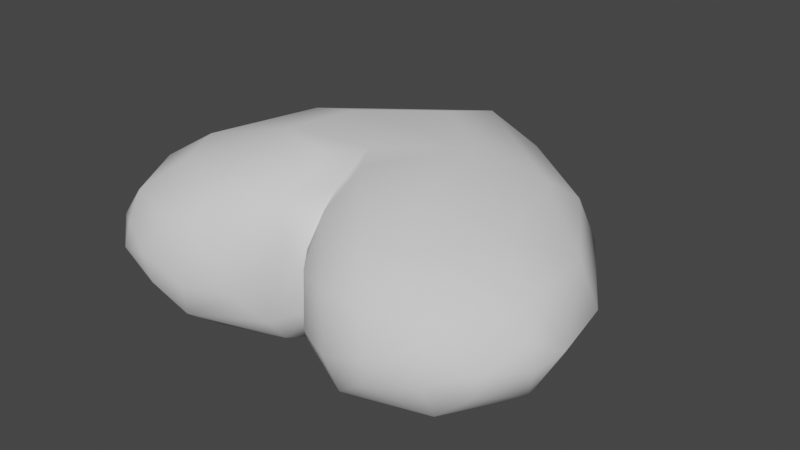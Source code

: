 # Source: heart.blend  (saved by Blender 3.6.13; exported with 4.5.12 LTS)
import bpy
from mathutils import Matrix  # noqa: F401  (used for matrix-valued properties, if any)

bpy.ops.wm.read_factory_settings(use_empty=True)
scene = bpy.context.scene
scene.name = 'Scene'

# ---- collections
col_collection = bpy.data.collections.new('Collection'); scene.collection.children.link(col_collection)

# ---- world
world_world = bpy.data.worlds.new('World'); scene.world = world_world
world_world.use_nodes = True; world_world.node_tree.nodes.clear()
_N = world_world.node_tree.nodes; _L = world_world.node_tree.links
n0 = _N.new('ShaderNodeOutputWorld'); n0.name = 'World Output'; n0.location = (300, 300)
n1 = _N.new('ShaderNodeBackground'); n1.name = 'Background'; n1.location = (10, 300)
n1.inputs[0].default_value = (0.05088, 0.05088, 0.05088, 1.0)
_L.new(n1.outputs[0], n0.inputs[0])
n0.is_active_output = True
world_world.color = (0.05088, 0.05088, 0.05088)
world_world.use_sun_shadow = False
world_world.sun_shadow_jitter_overblur = 0.0

# ---- meshes
me_circle = bpy.data.meshes.new('Circle')
me_circle.from_pydata([(-2.016, -0.9938, 3.038e-08), (-1.965, -1.287, -0.03048), (-1.79, -1.625, 0.04399), (-1.49, -1.879, -0.05564), (-1.114, -1.999, 0.07034), (-0.1137, -1.461, 0.3044), (-0.03202, -1.242, -0.3627), (1.216e-09, -0.9522, -0.6379), (1.892, -0.3714, -0.01976), (1.965, -1.287, -0.03048), (1.79, -1.625, 0.04399), (1.49, -1.879, -0.05564), (1.114, -1.999, 0.07034), (0.7198, -1.965, -0.08892), (0.03202, -1.242, -0.3627), (-1.897, -1.296, 0.1706), (-1.423, -1.862, 0.1764), (-0.6441, -1.876, 0.3385), (-0.3193, -1.709, 0.3163), (0.0, 1.429, 0.009478), (1.897, -1.296, 0.1706), (1.423, -1.862, 0.1764), (0.6441, -1.876, 0.3385), (0.3193, -1.709, 0.3163), (0.1137, -1.461, 0.3044), (-1.749, -0.4248, 0.3532), (-1.815, -1.105, 0.3874), (-1.47, -1.699, 0.3869), (-0.9809, -1.872, 0.3893), (-1.236, 0.3933, 0.3695), (-0.4031, 1.054, 0.3644), (8.163e-09, 1.219, 0.3883), (1.749, -0.4248, 0.3532), (1.815, -1.105, 0.3874), (1.47, -1.699, 0.3869), (0.9809, -1.872, 0.3893), (1.236, 0.3933, 0.3695), (0.4031, 1.054, 0.3644), (-1.176, 0.00928, 0.6324), (-1.461, -0.9367, 0.6202), (-1.25, -1.373, 0.6181), (-0.7697, -1.589, 0.6208), (-0.229, -1.396, 0.6228), (-2.711e-09, 0.9491, 0.6173), (1.176, 0.00928, 0.6324), (1.461, -0.9367, 0.6202), (1.25, -1.373, 0.6181), (0.7697, -1.589, 0.6208), (0.229, -1.396, 0.6228), (4.927e-09, -1.004, 0.6005), (-0.6107, -0.1448, 0.7987), (-0.7448, -0.7564, 0.7986), (-0.1865, -0.9549, 0.7995), (-6.45e-09, -0.6533, 0.7984), (-1.046e-08, 0.3308, 0.7985), (0.6107, -0.1448, 0.7987), (0.7449, -0.7565, 0.7985), (0.1863, -0.9544, 0.7996), (-1.892, -0.3714, -0.01976), (-1.718, -1.622, -0.176), (-1.06, -1.971, -0.177), (-0.7198, -1.965, -0.08892), (-0.3785, -1.789, -0.113), (-0.2261, -1.591, -0.3835), (-1.445, 0.3804, -0.01451), (-0.9872, 0.8159, -0.01483), (-0.4182, 1.235, -0.01185), (2.016, -0.9938, -1.738e-08), (1.718, -1.622, -0.176), (1.06, -1.971, -0.177), (0.3785, -1.789, -0.113), (0.2261, -1.591, -0.3835), (1.332, 0.5229, -0.01636), (0.4182, 1.235, -0.01185), (-1.692, -0.3791, -0.3903), (-1.815, -1.105, -0.3874), (-1.47, -1.699, -0.3869), (-0.79, -1.883, -0.3927), (-1.192, 0.3914, -0.4021), (-0.03002, 1.247, -0.3745), (1.692, -0.3791, -0.3903), (1.815, -1.105, -0.3874), (1.47, -1.699, -0.3869), (0.79, -1.883, -0.3927), (1.192, 0.3914, -0.4021), (0.3857, 1.039, -0.3883), (-1.176, 0.009279, -0.6324), (-1.461, -0.9367, -0.6202), (-1.25, -1.373, -0.6181), (-0.7697, -1.589, -0.6208), (-0.229, -1.396, -0.6228), (-2.711e-09, 0.9491, -0.6173), (1.176, 0.009279, -0.6324), (1.461, -0.9367, -0.6202), (1.25, -1.373, -0.6181), (0.7697, -1.589, -0.6208), (0.229, -1.396, -0.6228), (-0.6107, -0.1448, -0.7987), (-0.7449, -0.7565, -0.7986), (-0.1864, -0.9546, -0.7996), (-6.531e-09, -0.6533, -0.7984), (0.6107, -0.1448, -0.7987), (0.7448, -0.7564, -0.7986), (0.1864, -0.9548, -0.7995), (-1.046e-08, 0.3308, -0.7985)], [], [(7, 14, 49), (0, 25, 58), (10, 9, 20), (7, 49, 6), (2, 15, 1), (12, 11, 21), (64, 29, 65), (4, 16, 3), (67, 8, 32), (16, 27, 2), (22, 12, 35), (30, 31, 19), (17, 28, 4), (21, 10, 34), (37, 19, 31), (5, 42, 18), (35, 34, 47), (37, 31, 43), (22, 35, 47), (28, 41, 27), (23, 22, 48), (30, 43, 31), (17, 41, 28), (24, 23, 48), (18, 42, 17), (48, 47, 57), (42, 52, 41), (5, 18, 62, 63), (68, 10, 11), (79, 19, 73), (59, 3, 2), (69, 12, 13), (79, 66, 19), (60, 61, 4), (76, 3, 59), (83, 69, 13), (65, 78, 64), (77, 61, 60), (67, 9, 81), (0, 75, 1), (82, 68, 11), (17, 61, 62, 18), (84, 80, 92), (95, 82, 83), (91, 79, 85), (78, 86, 74), (89, 77, 76), (96, 83, 71), (90, 63, 77), (87, 98, 88), (103, 95, 96), (99, 90, 89), (93, 94, 102), (9, 67, 20), (36, 32, 8, 72), (14, 24, 49), (37, 36, 72, 73), (1, 15, 0), (11, 10, 21), (6, 49, 5), (29, 64, 58, 25), (73, 19, 37), (30, 66, 65, 29), (3, 16, 2), (13, 12, 22), (22, 23, 70, 13), (27, 16, 4, 28), (66, 30, 19), (61, 17, 4), (33, 34, 10, 20), (32, 33, 67), (67, 33, 20), (25, 0, 26), (26, 15, 2, 27), (0, 15, 26), (34, 35, 12, 21), (39, 38, 25, 26), (46, 34, 33, 45), (43, 44, 36, 37), (5, 49, 42), (36, 44, 32), (34, 46, 47), (40, 39, 26, 27), (43, 30, 29, 38), (29, 25, 38), (27, 41, 40), (22, 47, 48), (45, 33, 32, 44), (52, 42, 49, 53), (17, 42, 41), (24, 48, 49), (56, 57, 47, 46), (54, 55, 44, 43), (51, 40, 41, 52), (39, 40, 51), (54, 43, 38, 50), (56, 45, 44, 55), (57, 53, 49, 48), (51, 50, 38, 39), (45, 56, 46), (55, 53, 57, 56), (71, 24, 14), (9, 10, 68), (24, 71, 70, 23), (63, 6, 5), (1, 59, 2), (11, 12, 69), (3, 60, 4), (74, 58, 64, 78), (65, 66, 79, 78), (60, 3, 76, 77), (70, 71, 83, 13), (81, 80, 8, 67), (62, 61, 77, 63), (75, 0, 58, 74), (68, 82, 81, 9), (80, 84, 72, 8), (72, 84, 85, 73), (59, 1, 75, 76), (69, 83, 82, 11), (87, 75, 74, 86), (79, 73, 85), (94, 93, 81, 82), (6, 63, 90, 7), (84, 92, 91, 85), (94, 82, 95), (88, 76, 75, 87), (78, 79, 91, 86), (88, 89, 76), (95, 83, 96), (93, 92, 80, 81), (14, 7, 96, 71), (89, 90, 77), (7, 90, 99, 100), (95, 103, 102, 94), (92, 101, 104, 91), (89, 88, 98, 99), (86, 91, 104, 97), (102, 101, 92, 93), (7, 100, 103, 96), (98, 87, 86, 97), (51, 52, 53, 50), (97, 100, 99, 98), (50, 53, 55, 54), (102, 103, 100, 101), (97, 104, 101, 100)])
me_circle.polygons.foreach_set('use_smooth', [True] * 146)
_uv = me_circle.uv_layers.new(name='UVMap')
_uv.uv.foreach_set('vector', [0.0, 0.0, 0.0, 0.0, 0.0, 0.0, 0.0, 0.0, 0.0, 0.0, 0.0, 0.0, 0.0, 0.0, 0.0, 0.0, 0.0, 0.0, 0.0, 0.0, 0.0, 0.0, 0.0, 0.0, 0.0, 0.0, 0.0, 0.0, 0.0, 0.0, 0.0, 0.0, 0.0, 0.0, 0.0, 0.0, 0.0, 0.0, 0.0, 0.0, 0.0, 0.0, 0.0, 0.0, 0.0, 0.0, 0.0, 0.0, 0.0, 0.0, 0.0, 0.0, 0.0, 0.0, 0.0, 0.0, 0.0, 0.0, 0.0, 0.0, 0.0, 0.0, 0.0, 0.0, 0.0, 0.0, 0.0, 0.0, 0.0, 0.0, 0.0, 0.0, 0.0, 0.0, 0.0, 0.0, 0.0, 0.0, 0.0, 0.0, 0.0, 0.0, 0.0, 0.0, 0.0, 0.0, 0.0, 0.0, 0.0, 0.0, 0.0, 0.0, 0.0, 0.0, 0.0, 0.0, 0.0, 0.0, 0.0, 0.0, 0.0, 0.0, 0.0, 0.0, 0.0, 0.0, 0.0, 0.0, 0.0, 0.0, 0.0, 0.0, 0.0, 0.0, 0.0, 0.0, 0.0, 0.0, 0.0, 0.0, 0.0, 0.0, 0.0, 0.0, 0.0, 0.0, 0.0, 0.0, 0.0, 0.0, 0.0, 0.0, 0.0, 0.0, 0.0, 0.0, 0.0, 0.0, 0.0, 0.0, 0.0, 0.0, 0.0, 0.0, 0.0, 0.0, 0.0, 0.0, 0.0, 0.0, 0.0, 0.0, 0.0, 0.0, 0.0, 0.0, 0.0, 0.0, 0.0, 0.0, 0.0, 0.0, 0.0, 0.0, 0.0, 0.0, 0.0, 0.0, 0.0, 0.0, 0.0, 0.0, 0.0, 0.0, 0.0, 0.0, 0.0, 0.0, 0.0, 0.0, 0.0, 0.0, 0.0, 0.0, 0.0, 0.0, 0.0, 0.0, 0.0, 0.0, 0.0, 0.0, 0.0, 0.0, 0.0, 0.0, 0.0, 0.0, 0.0, 0.0, 0.0, 0.0, 0.0, 0.0, 0.0, 0.0, 0.0, 0.0, 0.0, 0.0, 0.0, 0.0, 0.0, 0.0, 0.0, 0.0, 0.0, 0.0, 0.0, 0.0, 0.0, 0.0, 0.0, 0.0, 0.0, 0.0, 0.0, 0.0, 0.0, 0.0, 0.0, 0.0, 0.0, 0.0, 0.0, 0.0, 0.0, 0.0, 0.0, 0.0, 0.0, 0.0, 0.0, 0.0, 0.0, 0.0, 0.0, 0.0, 0.0, 0.0, 0.0, 0.0, 0.0, 0.0, 0.0, 0.0, 0.0, 0.0, 0.0, 0.0, 0.0, 0.0, 0.0, 0.0, 0.0, 0.0, 0.0, 0.0, 0.0, 0.0, 0.0, 0.0, 0.0, 0.0, 0.0, 0.0, 0.0, 0.0, 0.0, 0.0, 0.0, 0.0, 0.0, 0.0, 0.0, 0.0, 0.0, 0.0, 0.0, 0.0, 0.0, 0.0, 0.0, 0.0, 0.0, 0.0, 0.0, 0.0, 0.0, 0.0, 0.0, 0.0, 0.0, 0.0, 0.0, 0.0, 0.0, 0.0, 0.0, 0.0, 0.0, 0.0, 0.0, 0.0, 0.0, 0.0, 0.0, 0.0, 0.0, 0.0, 0.0, 0.0, 0.0, 0.0, 0.0, 0.0, 0.0, 0.0, 0.0, 0.0, 0.0, 0.0, 0.0, 0.0, 0.0, 0.0, 0.0, 0.0, 0.0, 0.0, 0.0, 0.0, 0.0, 0.0, 0.0, 0.0, 0.0, 0.0, 0.0, 0.0, 0.0, 0.0, 0.0, 0.0, 0.0, 0.0, 0.0, 0.0, 0.0, 0.0, 0.0, 0.0, 0.0, 0.0, 0.0, 0.0, 0.0, 0.0, 0.0, 0.0, 0.0, 0.0, 0.0, 0.0, 0.0, 0.0, 0.0, 0.0, 0.0, 0.0, 0.0, 0.0, 0.0, 0.0, 0.0, 0.0, 0.0, 0.0, 0.0, 0.0, 0.0, 0.0, 0.0, 0.0, 0.0, 0.0, 0.0, 0.0, 0.0, 0.0, 0.0, 0.0, 0.0, 0.0, 0.0, 0.0, 0.0, 0.0, 0.0, 0.0, 0.0, 0.0, 0.0, 0.0, 0.0, 0.0, 0.0, 0.0, 0.0, 0.0, 0.0, 0.0, 0.0, 0.0, 0.0, 0.0, 0.0, 0.0, 0.0, 0.0, 0.0, 0.0, 0.0, 0.0, 0.0, 0.0, 0.0, 0.0, 0.0, 0.0, 0.0, 0.0, 0.0, 0.0, 0.0, 0.0, 0.0, 0.0, 0.0, 0.0, 0.0, 0.0, 0.0, 0.0, 0.0, 0.0, 0.0, 0.0, 0.0, 0.0, 0.0, 0.0, 0.0, 0.0, 0.0, 0.0, 0.0, 0.0, 0.0, 0.0, 0.0, 0.0, 0.0, 0.0, 0.0, 0.0, 0.0, 0.0, 0.0, 0.0, 0.0, 0.0, 0.0, 0.0, 0.0, 0.0, 0.0, 0.0, 0.0, 0.0, 0.0, 0.0, 0.0, 0.0, 0.0, 0.0, 0.0, 0.0, 0.0, 0.0, 0.0, 0.0, 0.0, 0.0, 0.0, 0.0, 0.0, 0.0, 0.0, 0.0, 0.0, 0.0, 0.0, 0.0, 0.0, 0.0, 0.0, 0.0, 0.0, 0.0, 0.0, 0.0, 0.0, 0.0, 0.0, 0.0, 0.0, 0.0, 0.0, 0.0, 0.0, 0.0, 0.0, 0.0, 0.0, 0.0, 0.0, 0.0, 0.0, 0.0, 0.0, 0.0, 0.0, 0.0, 0.0, 0.0, 0.0, 0.0, 0.0, 0.0, 0.0, 0.0, 0.0, 0.0, 0.0, 0.0, 0.0, 0.0, 0.0, 0.0, 0.0, 0.0, 0.0, 0.0, 0.0, 0.0, 0.0, 0.0, 0.0, 0.0, 0.0, 0.0, 0.0, 0.0, 0.0, 0.0, 0.0, 0.0, 0.0, 0.0, 0.0, 0.0, 0.0, 0.0, 0.0, 0.0, 0.0, 0.0, 0.0, 0.0, 0.0, 0.0, 0.0, 0.0, 0.0, 0.0, 0.0, 0.0, 0.0, 0.0, 0.0, 0.0, 0.0, 0.0, 0.0, 0.0, 0.0, 0.0, 0.0, 0.0, 0.0, 0.0, 0.0, 0.0, 0.0, 0.0, 0.0, 0.0, 0.0, 0.0, 0.0, 0.0, 0.0, 0.0, 0.0, 0.0, 0.0, 0.0, 0.0, 0.0, 0.0, 0.0, 0.0, 0.0, 0.0, 0.0, 0.0, 0.0, 0.0, 0.0, 0.0, 0.0, 0.0, 0.0, 0.0, 0.0, 0.0, 0.0, 0.0, 0.0, 0.0, 0.0, 0.0, 0.0, 0.0, 0.0, 0.0, 0.0, 0.0, 0.0, 0.0, 0.0, 0.0, 0.0, 0.0, 0.0, 0.0, 0.0, 0.0, 0.0, 0.0, 0.0, 0.0, 0.0, 0.0, 0.0, 0.0, 0.0, 0.0, 0.0, 0.0, 0.0, 0.0, 0.0, 0.0, 0.0, 0.0, 0.0, 0.0, 0.0, 0.0, 0.0, 0.0, 0.0, 0.0, 0.0, 0.0, 0.0, 0.0, 0.0, 0.0, 0.0, 0.0, 0.0, 0.0, 0.0, 0.0, 0.0, 0.0, 0.0, 0.0, 0.0, 0.0, 0.0, 0.0, 0.0, 0.0, 0.0, 0.0, 0.0, 0.0, 0.0, 0.0, 0.0, 0.0, 0.0, 0.0, 0.0, 0.0, 0.0, 0.0, 0.0, 0.0, 0.0, 0.0, 0.0, 0.0, 0.0, 0.0, 0.0, 0.0, 0.0, 0.0, 0.0, 0.0, 0.0, 0.0, 0.0, 0.0, 0.0, 0.0, 0.0, 0.0, 0.0, 0.0, 0.0, 0.0, 0.0, 0.0, 0.0, 0.0, 0.0, 0.0, 0.0, 0.0, 0.0, 0.0, 0.0, 0.0, 0.0, 0.0, 0.0, 0.0, 0.0, 0.0, 0.0, 0.0, 0.0, 0.0, 0.0, 0.0, 0.0, 0.0, 0.0, 0.0, 0.0, 0.0, 0.0, 0.0, 0.0, 0.0, 0.0, 0.0, 0.0, 0.0, 0.0, 0.0, 0.0, 0.0, 0.0, 0.0, 0.0, 0.0, 0.0, 0.0, 0.0, 0.0, 0.0, 0.0, 0.0, 0.0, 0.0, 0.0, 0.0, 0.0, 0.0, 0.0, 0.0, 0.0, 0.0, 0.0, 0.0, 0.0, 0.0, 0.0, 0.0, 0.0, 0.0, 0.0, 0.0, 0.0, 0.0, 0.0, 0.0, 0.0, 0.0, 0.0, 0.0, 0.0, 0.0, 0.0, 0.0, 0.0, 0.0, 0.0, 0.0, 0.0, 0.0, 0.0, 0.0, 0.0, 0.0, 0.0, 0.0, 0.0, 0.0, 0.0, 0.0, 0.0, 0.0, 0.0, 0.0, 0.0, 0.0, 0.0, 0.0, 0.0, 0.0, 0.0, 0.0, 0.0, 0.0, 0.0, 0.0, 0.0, 0.0, 0.0, 0.0, 0.0, 0.0, 0.0, 0.0, 0.0, 0.0, 0.0, 0.0, 0.0, 0.0, 0.0, 0.0, 0.0, 0.0, 0.0, 0.0, 0.0, 0.0, 0.0, 0.0, 0.0, 0.0, 0.0, 0.0, 0.0, 0.0, 0.0, 0.0, 0.0, 0.0, 0.0, 0.0, 0.0, 0.0, 0.0, 0.0, 0.0, 0.0, 0.0, 0.0, 0.0, 0.0, 0.0, 0.0, 0.0, 0.0, 0.0, 0.0, 0.0, 0.0, 0.0, 0.0, 0.0, 0.0, 0.0, 0.0, 0.0, 0.0, 0.0, 0.0, 0.0, 0.0, 0.0, 0.0, 0.0, 0.0, 0.0, 0.0, 0.0, 0.0, 0.0, 0.0, 0.0, 0.0, 0.0, 0.0, 0.0, 0.0, 0.0, 0.0, 0.0, 0.0, 0.0, 0.0, 0.0, 0.0, 0.0, 0.0, 0.0, 0.0, 0.0, 0.0, 0.0, 0.0, 0.0, 0.0, 0.0, 0.0, 0.0, 0.0, 0.0, 0.0, 0.0, 0.0, 0.0, 0.0, 0.0, 0.0, 0.0, 0.0, 0.0, 0.0, 0.0, 0.0, 0.0, 0.0, 0.0, 0.0])
me_circle.update()

# ---- objects
ob_circle = bpy.data.objects.new('Circle', me_circle)

# ---- transforms, parenting, visibility, modifiers, constraints
ob_circle.location = (0.0, 0.0, 0.0)

# ---- collection membership
col_collection.objects.link(ob_circle)

# ---- scene / render settings (as saved in the file)
scene.frame_start = 1; scene.frame_end = 250; scene.frame_set(1)
scene.render.engine = 'BLENDER_EEVEE_NEXT'
scene.cycles.sampling_pattern = 'TABULATED_SOBOL'
scene.view_settings.view_transform = 'Filmic'
bpy.context.view_layer.update()

# ---- added for rendering (the .blend has no active camera and no usable light): camera, sun
cam_auto = bpy.data.cameras.new('AutoCamera')
cam_auto.lens = 50.0
cam_auto.sensor_width = 36.0
cam_auto.clip_end = 1000.0
ob_auto_camera = bpy.data.objects.new('AutoCamera', cam_auto)
scene.collection.objects.link(ob_auto_camera)
ob_auto_camera.location = (5.11444, -6.42253, 4.09158)
ob_auto_camera.rotation_euler = (1.09748, -7.21219e-08, 0.694738)
scene.camera = ob_auto_camera
light_auto_sun = bpy.data.lights.new('AutoSun', 'SUN')
light_auto_sun.energy = 3.0
light_auto_sun.angle = 0.0523599
ob_auto_sun = bpy.data.objects.new('AutoSun', light_auto_sun)
scene.collection.objects.link(ob_auto_sun)
ob_auto_sun.rotation_euler = (0.872665, 0.174533, 0.523599)
bpy.context.view_layer.update()
